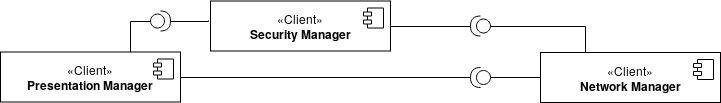

The diagram above was exported from draw.io. Its source (the exported page's mxGraphModel, read from the mxfile embedded in the PNG):
<mxGraphModel dx="819" dy="441" grid="1" gridSize="10" guides="1" tooltips="1" connect="1" arrows="1" fold="1" page="1" pageScale="1" pageWidth="850" pageHeight="1100" math="0" shadow="0">
  <root>
    <mxCell id="0" />
    <mxCell id="1" parent="0" />
    <mxCell id="Qxf5mduOuhj6AlwmNve0-1" value="«Client»&lt;br&gt;&lt;b&gt;Security Manager&lt;br&gt;&lt;/b&gt;" style="html=1;" vertex="1" parent="1">
      <mxGeometry x="530" y="127.5" width="180" height="50" as="geometry" />
    </mxCell>
    <mxCell id="Qxf5mduOuhj6AlwmNve0-2" value="" style="shape=component;jettyWidth=8;jettyHeight=4;" vertex="1" parent="Qxf5mduOuhj6AlwmNve0-1">
      <mxGeometry x="1" width="20" height="20" relative="1" as="geometry">
        <mxPoint x="-27" y="7" as="offset" />
      </mxGeometry>
    </mxCell>
    <mxCell id="Qxf5mduOuhj6AlwmNve0-3" style="edgeStyle=orthogonalEdgeStyle;rounded=0;orthogonalLoop=1;jettySize=auto;html=1;exitX=0;exitY=0.5;exitDx=0;exitDy=0;entryX=0;entryY=0.5;entryDx=0;entryDy=0;entryPerimeter=0;verticalAlign=bottom;endArrow=none;endFill=0;" edge="1" parent="1" source="Qxf5mduOuhj6AlwmNve0-4" target="Qxf5mduOuhj6AlwmNve0-22">
      <mxGeometry relative="1" as="geometry" />
    </mxCell>
    <mxCell id="Qxf5mduOuhj6AlwmNve0-4" value="«Client»&lt;br&gt;&lt;b&gt;Network Manager&lt;br&gt;&lt;/b&gt;" style="html=1;" vertex="1" parent="1">
      <mxGeometry x="860" y="179" width="180" height="50" as="geometry" />
    </mxCell>
    <mxCell id="Qxf5mduOuhj6AlwmNve0-5" value="" style="shape=component;jettyWidth=8;jettyHeight=4;" vertex="1" parent="Qxf5mduOuhj6AlwmNve0-4">
      <mxGeometry x="1" width="20" height="20" relative="1" as="geometry">
        <mxPoint x="-27" y="7" as="offset" />
      </mxGeometry>
    </mxCell>
    <mxCell id="Qxf5mduOuhj6AlwmNve0-12" style="edgeStyle=orthogonalEdgeStyle;rounded=0;orthogonalLoop=1;jettySize=auto;html=1;exitX=0.64;exitY=0.006;exitDx=0;exitDy=0;entryX=0;entryY=0.5;entryDx=0;entryDy=0;entryPerimeter=0;startArrow=none;startFill=0;endArrow=none;endFill=0;exitPerimeter=0;" edge="1" parent="1" source="Qxf5mduOuhj6AlwmNve0-13" target="Qxf5mduOuhj6AlwmNve0-33">
      <mxGeometry relative="1" as="geometry">
        <Array as="points">
          <mxPoint x="450" y="179" />
          <mxPoint x="450" y="148" />
        </Array>
      </mxGeometry>
    </mxCell>
    <mxCell id="Qxf5mduOuhj6AlwmNve0-13" value="«Client»&lt;br&gt;&lt;b&gt;Presentation Manager&lt;br&gt;&lt;/b&gt;" style="html=1;" vertex="1" parent="1">
      <mxGeometry x="320" y="178.5" width="180" height="50" as="geometry" />
    </mxCell>
    <mxCell id="Qxf5mduOuhj6AlwmNve0-14" value="" style="shape=component;jettyWidth=8;jettyHeight=4;" vertex="1" parent="Qxf5mduOuhj6AlwmNve0-13">
      <mxGeometry x="1" width="20" height="20" relative="1" as="geometry">
        <mxPoint x="-27" y="7" as="offset" />
      </mxGeometry>
    </mxCell>
    <mxCell id="Qxf5mduOuhj6AlwmNve0-15" style="edgeStyle=orthogonalEdgeStyle;rounded=0;orthogonalLoop=1;jettySize=auto;html=1;exitX=1;exitY=0.5;exitDx=0;exitDy=0;exitPerimeter=0;entryX=1;entryY=0.5;entryDx=0;entryDy=0;endArrow=none;endFill=0;" edge="1" parent="1" source="Qxf5mduOuhj6AlwmNve0-17" target="Qxf5mduOuhj6AlwmNve0-1">
      <mxGeometry relative="1" as="geometry" />
    </mxCell>
    <mxCell id="Qxf5mduOuhj6AlwmNve0-16" style="edgeStyle=orthogonalEdgeStyle;rounded=0;orthogonalLoop=1;jettySize=auto;html=1;exitX=0;exitY=0.5;exitDx=0;exitDy=0;exitPerimeter=0;entryX=0.25;entryY=0;entryDx=0;entryDy=0;endArrow=none;endFill=0;" edge="1" parent="1" source="Qxf5mduOuhj6AlwmNve0-17" target="Qxf5mduOuhj6AlwmNve0-4">
      <mxGeometry relative="1" as="geometry" />
    </mxCell>
    <mxCell id="Qxf5mduOuhj6AlwmNve0-17" value="" style="shape=providedRequiredInterface;html=1;verticalLabelPosition=bottom;direction=west;" vertex="1" parent="1">
      <mxGeometry x="790" y="142.5" width="20" height="20" as="geometry" />
    </mxCell>
    <mxCell id="Qxf5mduOuhj6AlwmNve0-21" style="edgeStyle=orthogonalEdgeStyle;rounded=0;orthogonalLoop=1;jettySize=auto;html=1;exitX=1;exitY=0.5;exitDx=0;exitDy=0;exitPerimeter=0;entryX=1;entryY=0.5;entryDx=0;entryDy=0;endArrow=none;endFill=0;" edge="1" parent="1" source="Qxf5mduOuhj6AlwmNve0-22" target="Qxf5mduOuhj6AlwmNve0-13">
      <mxGeometry relative="1" as="geometry" />
    </mxCell>
    <mxCell id="Qxf5mduOuhj6AlwmNve0-22" value="" style="shape=providedRequiredInterface;html=1;verticalLabelPosition=bottom;direction=west;" vertex="1" parent="1">
      <mxGeometry x="790" y="194" width="20" height="20" as="geometry" />
    </mxCell>
    <mxCell id="Qxf5mduOuhj6AlwmNve0-32" style="edgeStyle=orthogonalEdgeStyle;rounded=0;orthogonalLoop=1;jettySize=auto;html=1;exitX=1;exitY=0.5;exitDx=0;exitDy=0;exitPerimeter=0;entryX=-0.009;entryY=0.386;entryDx=0;entryDy=0;entryPerimeter=0;startArrow=none;startFill=0;endArrow=none;endFill=0;" edge="1" parent="1" source="Qxf5mduOuhj6AlwmNve0-33" target="Qxf5mduOuhj6AlwmNve0-1">
      <mxGeometry relative="1" as="geometry" />
    </mxCell>
    <mxCell id="Qxf5mduOuhj6AlwmNve0-33" value="" style="shape=providedRequiredInterface;html=1;verticalLabelPosition=bottom;" vertex="1" parent="1">
      <mxGeometry x="470" y="137.5" width="20" height="20" as="geometry" />
    </mxCell>
  </root>
</mxGraphModel>